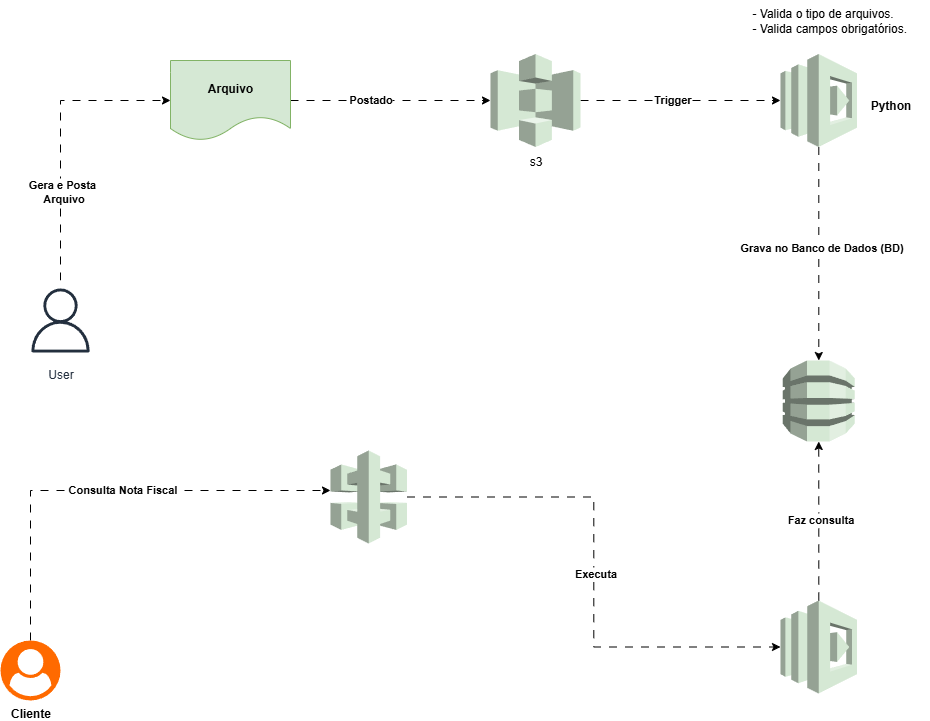

The diagram above was exported from draw.io. Its source (the exported page's mxGraphModel, read from the mxfile embedded in the PNG):
<mxGraphModel dx="1426" dy="841" grid="1" gridSize="10" guides="1" tooltips="1" connect="1" arrows="1" fold="1" page="1" pageScale="1" pageWidth="827" pageHeight="1169" math="0" shadow="0">
  <root>
    <mxCell id="0" />
    <mxCell id="1" parent="0" />
    <mxCell id="xEZa81j2BeFMKX9rhgyM-5" style="edgeStyle=orthogonalEdgeStyle;rounded=0;orthogonalLoop=1;jettySize=auto;html=1;entryX=0;entryY=0.5;entryDx=0;entryDy=0;entryPerimeter=0;flowAnimation=1;" parent="1" source="xEZa81j2BeFMKX9rhgyM-1" target="xEZa81j2BeFMKX9rhgyM-2" edge="1">
      <mxGeometry relative="1" as="geometry">
        <mxPoint x="230" y="150" as="targetPoint" />
        <Array as="points">
          <mxPoint x="130" y="150" />
        </Array>
      </mxGeometry>
    </mxCell>
    <mxCell id="xEZa81j2BeFMKX9rhgyM-17" value="&lt;b&gt;Gera e Posta&amp;nbsp;&lt;/b&gt;&lt;div&gt;&lt;b&gt;Arquivo&lt;/b&gt;&lt;/div&gt;" style="edgeLabel;html=1;align=center;verticalAlign=middle;resizable=0;points=[];" parent="xEZa81j2BeFMKX9rhgyM-5" vertex="1" connectable="0">
      <mxGeometry x="-0.3793" y="-2" relative="1" as="geometry">
        <mxPoint as="offset" />
      </mxGeometry>
    </mxCell>
    <mxCell id="xEZa81j2BeFMKX9rhgyM-1" value="User" style="sketch=0;outlineConnect=0;fontColor=#232F3E;gradientColor=none;strokeColor=#232F3E;fillColor=#ffffff;dashed=0;verticalLabelPosition=bottom;verticalAlign=top;align=center;html=1;fontSize=12;fontStyle=0;aspect=fixed;shape=mxgraph.aws4.resourceIcon;resIcon=mxgraph.aws4.user;" parent="1" vertex="1">
      <mxGeometry x="90" y="330" width="80" height="80" as="geometry" />
    </mxCell>
    <mxCell id="xEZa81j2BeFMKX9rhgyM-6" style="edgeStyle=orthogonalEdgeStyle;rounded=0;orthogonalLoop=1;jettySize=auto;html=1;flowAnimation=1;" parent="1" source="xEZa81j2BeFMKX9rhgyM-2" target="xEZa81j2BeFMKX9rhgyM-3" edge="1">
      <mxGeometry relative="1" as="geometry" />
    </mxCell>
    <mxCell id="xEZa81j2BeFMKX9rhgyM-8" value="Postado" style="edgeLabel;html=1;align=center;verticalAlign=middle;resizable=0;points=[];fontStyle=1" parent="xEZa81j2BeFMKX9rhgyM-6" vertex="1" connectable="0">
      <mxGeometry x="-0.21" y="2" relative="1" as="geometry">
        <mxPoint as="offset" />
      </mxGeometry>
    </mxCell>
    <mxCell id="xEZa81j2BeFMKX9rhgyM-2" value="&lt;b&gt;Arquivo&lt;/b&gt;" style="shape=document;whiteSpace=wrap;html=1;boundedLbl=1;fillColor=#d5e8d4;strokeColor=#82b366;" parent="1" vertex="1">
      <mxGeometry x="240" y="110" width="120" height="80" as="geometry" />
    </mxCell>
    <mxCell id="xEZa81j2BeFMKX9rhgyM-11" style="edgeStyle=orthogonalEdgeStyle;rounded=0;orthogonalLoop=1;jettySize=auto;html=1;flowAnimation=1;" parent="1" source="xEZa81j2BeFMKX9rhgyM-3" target="xEZa81j2BeFMKX9rhgyM-10" edge="1">
      <mxGeometry relative="1" as="geometry" />
    </mxCell>
    <mxCell id="xEZa81j2BeFMKX9rhgyM-13" value="Trigger" style="edgeLabel;html=1;align=center;verticalAlign=middle;resizable=0;points=[];fontStyle=1" parent="xEZa81j2BeFMKX9rhgyM-11" vertex="1" connectable="0">
      <mxGeometry x="-0.09" y="2" relative="1" as="geometry">
        <mxPoint as="offset" />
      </mxGeometry>
    </mxCell>
    <mxCell id="xEZa81j2BeFMKX9rhgyM-3" value="s3" style="outlineConnect=0;dashed=0;verticalLabelPosition=bottom;verticalAlign=top;align=center;html=1;shape=mxgraph.aws3.s3;fillColor=#d5e8d4;strokeColor=#82b366;" parent="1" vertex="1">
      <mxGeometry x="560" y="103.5" width="90" height="93" as="geometry" />
    </mxCell>
    <mxCell id="xEZa81j2BeFMKX9rhgyM-4" value="" style="outlineConnect=0;dashed=0;verticalLabelPosition=bottom;verticalAlign=top;align=center;html=1;shape=mxgraph.aws3.dynamo_db;fillColor=#d5e8d4;strokeColor=#82b366;" parent="1" vertex="1">
      <mxGeometry x="852.25" y="410" width="72" height="81" as="geometry" />
    </mxCell>
    <mxCell id="xEZa81j2BeFMKX9rhgyM-12" style="edgeStyle=orthogonalEdgeStyle;rounded=0;orthogonalLoop=1;jettySize=auto;html=1;flowAnimation=1;" parent="1" source="xEZa81j2BeFMKX9rhgyM-10" target="xEZa81j2BeFMKX9rhgyM-4" edge="1">
      <mxGeometry relative="1" as="geometry" />
    </mxCell>
    <mxCell id="xEZa81j2BeFMKX9rhgyM-14" value="Grava no Banco de Dados (BD)" style="edgeLabel;html=1;align=center;verticalAlign=middle;resizable=0;points=[];fontStyle=1" parent="xEZa81j2BeFMKX9rhgyM-12" vertex="1" connectable="0">
      <mxGeometry x="-0.0679" y="2" relative="1" as="geometry">
        <mxPoint as="offset" />
      </mxGeometry>
    </mxCell>
    <mxCell id="xEZa81j2BeFMKX9rhgyM-10" value="" style="outlineConnect=0;dashed=0;verticalLabelPosition=bottom;verticalAlign=top;align=center;html=1;shape=mxgraph.aws3.lambda;fillColor=#d5e8d4;strokeColor=#82b366;" parent="1" vertex="1">
      <mxGeometry x="850" y="103.5" width="76.5" height="93" as="geometry" />
    </mxCell>
    <mxCell id="xEZa81j2BeFMKX9rhgyM-15" value="&lt;b&gt;Python&lt;/b&gt;" style="text;html=1;align=center;verticalAlign=middle;resizable=0;points=[];autosize=1;strokeColor=none;fillColor=none;" parent="1" vertex="1">
      <mxGeometry x="930" y="140" width="60" height="30" as="geometry" />
    </mxCell>
    <mxCell id="xEZa81j2BeFMKX9rhgyM-16" value="- Valida o tipo de arquivos.&lt;div&gt;- Valida campos obrigatórios.&lt;/div&gt;" style="text;html=1;align=left;verticalAlign=middle;resizable=0;points=[];autosize=1;strokeColor=none;fillColor=none;" parent="1" vertex="1">
      <mxGeometry x="820" y="50" width="180" height="40" as="geometry" />
    </mxCell>
    <mxCell id="xEZa81j2BeFMKX9rhgyM-18" value="" style="outlineConnect=0;dashed=0;verticalLabelPosition=bottom;verticalAlign=top;align=center;html=1;shape=mxgraph.aws3.api_gateway;fillColor=#d5e8d4;strokeColor=#82b366;" parent="1" vertex="1">
      <mxGeometry x="400" y="500" width="76.5" height="93" as="geometry" />
    </mxCell>
    <mxCell id="xEZa81j2BeFMKX9rhgyM-26" style="edgeStyle=orthogonalEdgeStyle;rounded=0;orthogonalLoop=1;jettySize=auto;html=1;fontStyle=1;flowAnimation=1;" parent="1" source="xEZa81j2BeFMKX9rhgyM-20" edge="1">
      <mxGeometry relative="1" as="geometry">
        <mxPoint x="400" y="540" as="targetPoint" />
        <Array as="points">
          <mxPoint x="100" y="540" />
        </Array>
      </mxGeometry>
    </mxCell>
    <mxCell id="xEZa81j2BeFMKX9rhgyM-28" value="Consulta Nota Fiscal" style="edgeLabel;html=1;align=center;verticalAlign=middle;resizable=0;points=[];fontStyle=1" parent="xEZa81j2BeFMKX9rhgyM-26" vertex="1" connectable="0">
      <mxGeometry x="0.0711" y="2" relative="1" as="geometry">
        <mxPoint as="offset" />
      </mxGeometry>
    </mxCell>
    <mxCell id="xEZa81j2BeFMKX9rhgyM-20" value="&lt;div&gt;&lt;b&gt;&lt;br&gt;&lt;/b&gt;&lt;/div&gt;&lt;div&gt;&lt;b&gt;&lt;br&gt;&lt;/b&gt;&lt;/div&gt;&lt;div&gt;&lt;b&gt;&lt;br&gt;&lt;/b&gt;&lt;/div&gt;&lt;div&gt;&lt;b&gt;&lt;br&gt;&lt;/b&gt;&lt;/div&gt;&lt;div&gt;&lt;b&gt;&lt;br&gt;&lt;/b&gt;&lt;/div&gt;&lt;div&gt;&lt;b&gt;&lt;br&gt;&lt;/b&gt;&lt;/div&gt;&lt;b&gt;Cliente&lt;/b&gt;" style="points=[];aspect=fixed;html=1;align=center;shadow=0;dashed=0;fillColor=#FF6A00;strokeColor=none;shape=mxgraph.alibaba_cloud.user;" parent="1" vertex="1">
      <mxGeometry x="70" y="690" width="60" height="60" as="geometry" />
    </mxCell>
    <mxCell id="xEZa81j2BeFMKX9rhgyM-29" value="" style="outlineConnect=0;dashed=0;verticalLabelPosition=bottom;verticalAlign=top;align=center;html=1;shape=mxgraph.aws3.lambda;fillColor=#d5e8d4;strokeColor=#82b366;" parent="1" vertex="1">
      <mxGeometry x="850" y="650" width="76.5" height="93" as="geometry" />
    </mxCell>
    <mxCell id="xEZa81j2BeFMKX9rhgyM-31" style="edgeStyle=orthogonalEdgeStyle;rounded=0;orthogonalLoop=1;jettySize=auto;html=1;entryX=0;entryY=0.5;entryDx=0;entryDy=0;entryPerimeter=0;flowAnimation=1;" parent="1" source="xEZa81j2BeFMKX9rhgyM-18" target="xEZa81j2BeFMKX9rhgyM-29" edge="1">
      <mxGeometry relative="1" as="geometry" />
    </mxCell>
    <mxCell id="xEZa81j2BeFMKX9rhgyM-32" value="&lt;b&gt;Executa&lt;/b&gt;" style="edgeLabel;html=1;align=center;verticalAlign=middle;resizable=0;points=[];" parent="xEZa81j2BeFMKX9rhgyM-31" vertex="1" connectable="0">
      <mxGeometry x="0.0059" y="1" relative="1" as="geometry">
        <mxPoint as="offset" />
      </mxGeometry>
    </mxCell>
    <mxCell id="xEZa81j2BeFMKX9rhgyM-34" style="edgeStyle=orthogonalEdgeStyle;rounded=0;orthogonalLoop=1;jettySize=auto;html=1;entryX=0.5;entryY=1;entryDx=0;entryDy=0;entryPerimeter=0;flowAnimation=1;" parent="1" source="xEZa81j2BeFMKX9rhgyM-29" target="xEZa81j2BeFMKX9rhgyM-4" edge="1">
      <mxGeometry relative="1" as="geometry" />
    </mxCell>
    <mxCell id="xEZa81j2BeFMKX9rhgyM-35" value="&lt;b&gt;Faz consulta&lt;/b&gt;" style="edgeLabel;html=1;align=center;verticalAlign=middle;resizable=0;points=[];" parent="xEZa81j2BeFMKX9rhgyM-34" vertex="1" connectable="0">
      <mxGeometry x="0.0189" y="-1" relative="1" as="geometry">
        <mxPoint as="offset" />
      </mxGeometry>
    </mxCell>
  </root>
</mxGraphModel>